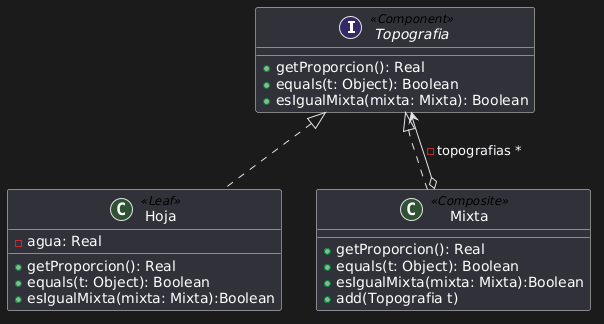

The diagram above was rendered by PlantUML. Its source (embedded in the PNG):
@startuml
interface Topografia <<Component>>{
+getProporcion(): Real
+equals(t: Object): Boolean
+esIgualMixta(mixta: Mixta): Boolean
}


class Hoja <<Leaf>>{
- agua: Real
+getProporcion(): Real
+equals(t: Object): Boolean
+esIgualMixta(mixta: Mixta):Boolean
}

class Mixta <<Composite>>{
+getProporcion(): Real
+equals(t: Object): Boolean
+esIgualMixta(mixta: Mixta):Boolean
+add(Topografia t)
}


Topografia <|.. Mixta
Topografia <|.. Hoja
Mixta o--> Topografia: -topografias *
@enduml